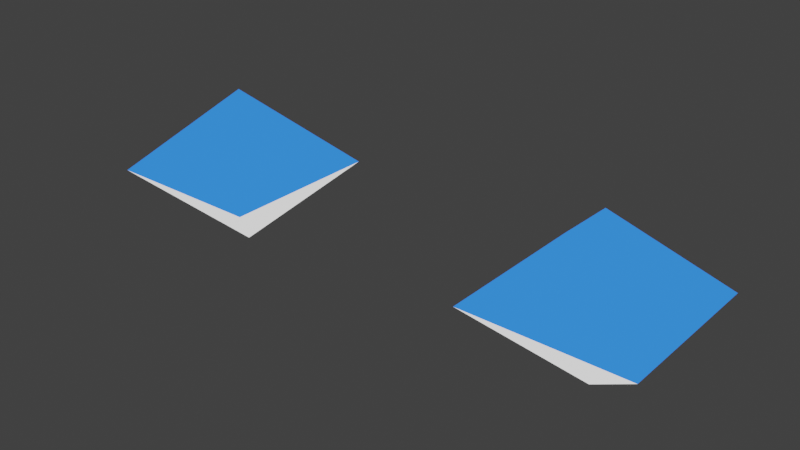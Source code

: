 # Source: properties.blend  (saved by Blender 3.4.6; exported with 4.5.12 LTS)
import bpy
from mathutils import Matrix  # noqa: F401  (used for matrix-valued properties, if any)

bpy.ops.wm.read_factory_settings(use_empty=True)
scene = bpy.context.scene
scene.name = 'Scene'

# ---- collections
col_collection = bpy.data.collections.new('Collection'); scene.collection.children.link(col_collection)
col_cube = bpy.data.collections.new('Cube')  # instanced only; not linked into the scene

# ---- materials (node trees are filled in below, after node groups)
mat_material = bpy.data.materials.new('Material')
mat_material.alpha_threshold = 0.0
mat_material.use_backface_culling = True
mat_material.use_transparent_shadow = False
mat_material.line_color = (0.0, 0.0, 0.0, 1.0)

# ---- material node trees
mat_material.use_nodes = True; mat_material.node_tree.nodes.clear()
_N = mat_material.node_tree.nodes; _L = mat_material.node_tree.links
n0 = _N.new('ShaderNodeOutputMaterial'); n0.name = 'Material Output'; n0.location = (300, 300)
n1 = _N.new('ShaderNodeBackground'); n1.name = 'Background'; n1.location = (10, 300)
n2 = _N.new('ShaderNodeVertexColor'); n2.name = 'Vertex Color'; n2.location = (-180, 280)
_L.new(n1.outputs[0], n0.inputs[0])
_L.new(n2.outputs[0], n1.inputs[0])
n0.is_active_output = True

# ---- world
world_world = bpy.data.worlds.new('World'); scene.world = world_world
world_world.use_nodes = True; world_world.node_tree.nodes.clear()
_N = world_world.node_tree.nodes; _L = world_world.node_tree.links
n0 = _N.new('ShaderNodeOutputWorld'); n0.name = 'World Output'; n0.location = (300, 300)
n1 = _N.new('ShaderNodeBackground'); n1.name = 'Background'; n1.location = (10, 300)
n1.inputs[0].default_value = (0.04445, 0.04445, 0.04445, 1.0)
_L.new(n1.outputs[0], n0.inputs[0])
n0.is_active_output = True
world_world.color = (0.05088, 0.05088, 0.05088)
world_world.use_sun_shadow = False
world_world.sun_shadow_jitter_overblur = 0.0

# ---- meshes
me_diamond = bpy.data.meshes.new('Diamond')
me_diamond.from_pydata([(0.0, 0.0, 1.0), (0.0, 0.0, -1.0), (1.0, 1.0, 0.0), (-1.0, -1.0, 0.0), (1.0, -1.0, 0.0), (-1.0, 1.0, 0.0)], [], [(4, 0, 3), (3, 0, 5), (2, 0, 4), (5, 0, 2), (1, 5, 2), (1, 2, 4), (1, 3, 5), (1, 4, 3)])
_uv = me_diamond.uv_layers.new(name='UVMap')
_uv.uv.foreach_set('vector', [0.5, 0.75, 0.625, 1.0, 0.5, 1.0, 0.5, 0.0, 0.625, 0.25, 0.5, 0.25, 0.5, 0.5, 0.625, 0.75, 0.5, 0.75, 0.5, 0.25, 0.625, 0.5, 0.5, 0.5, 0.375, 0.25, 0.5, 0.25, 0.5, 0.5, 0.375, 0.5, 0.5, 0.5, 0.5, 0.75, 0.375, 0.0, 0.5, 0.0, 0.5, 0.25, 0.375, 0.75, 0.5, 0.75, 0.5, 1.0])
_ca = me_diamond.color_attributes.new('Col', 'BYTE_COLOR', 'CORNER')
_ca.data.foreach_set('color', [0.03434, 0.227, 1.0, 1.0, 0.03434, 0.227, 1.0, 1.0, 0.03434, 0.227, 1.0, 1.0, 0.03434, 0.227, 1.0, 1.0, 0.03434, 0.227, 1.0, 1.0, 0.03434, 0.227, 1.0, 1.0, 0.03434, 0.227, 1.0, 1.0, 0.03434, 0.227, 1.0, 1.0, 0.03434, 0.227, 1.0, 1.0, 0.03434, 0.227, 1.0, 1.0, 0.03434, 0.227, 1.0, 1.0, 0.03434, 0.227, 1.0, 1.0, 1.0, 1.0, 1.0, 1.0, 1.0, 1.0, 1.0, 1.0, 1.0, 1.0, 1.0, 1.0, 1.0, 1.0, 1.0, 1.0, 1.0, 1.0, 1.0, 1.0, 1.0, 1.0, 1.0, 1.0, 1.0, 1.0, 1.0, 1.0, 1.0, 1.0, 1.0, 1.0, 1.0, 1.0, 1.0, 1.0, 1.0, 1.0, 1.0, 1.0, 1.0, 1.0, 1.0, 1.0, 1.0, 1.0, 1.0, 1.0])
me_diamond.materials.append(mat_material)
me_diamond.use_remesh_preserve_volume = False
me_diamond.use_remesh_preserve_attributes = False
me_diamond.use_mirror_vertex_groups = False
me_diamond.use_paint_bone_selection = False
me_diamond.use_paint_mask = True
me_diamond.update()
me_cube = bpy.data.meshes.new('Cube')
me_cube.from_pydata([(1.0, 1.0, 1.0), (1.0, 1.0, -1.0), (1.0, -1.0, 1.0), (1.0, -1.0, -1.0), (-1.0, 1.0, 1.0), (-1.0, 1.0, -1.0), (-1.0, -1.0, 1.0), (-1.0, -1.0, -1.0)], [], [(0, 4, 6, 2), (3, 2, 6, 7), (7, 6, 4, 5), (5, 1, 3, 7), (1, 0, 2, 3), (5, 4, 0, 1)])
_uv = me_cube.uv_layers.new(name='UVMap')
_uv.uv.foreach_set('vector', [0.625, 0.5, 0.875, 0.5, 0.875, 0.75, 0.625, 0.75, 0.375, 0.75, 0.625, 0.75, 0.625, 1.0, 0.375, 1.0, 0.375, 0.0, 0.625, 0.0, 0.625, 0.25, 0.375, 0.25, 0.125, 0.5, 0.375, 0.5, 0.375, 0.75, 0.125, 0.75, 0.375, 0.5, 0.625, 0.5, 0.625, 0.75, 0.375, 0.75, 0.375, 0.25, 0.625, 0.25, 0.625, 0.5, 0.375, 0.5])
_ca = me_cube.color_attributes.new('Col', 'BYTE_COLOR', 'CORNER')
_ca.data.foreach_set('color', [0.1119, 0.5029, 1.0, 1.0, 0.1119, 0.5029, 1.0, 1.0, 0.1119, 0.5029, 1.0, 1.0, 0.1119, 0.5029, 1.0, 1.0, 1.0, 1.0, 1.0, 1.0, 1.0, 1.0, 1.0, 1.0, 1.0, 1.0, 1.0, 1.0, 1.0, 1.0, 1.0, 1.0, 1.0, 1.0, 1.0, 1.0, 1.0, 1.0, 1.0, 1.0, 1.0, 1.0, 1.0, 1.0, 1.0, 1.0, 1.0, 1.0, 1.0, 1.0, 1.0, 1.0, 1.0, 1.0, 1.0, 1.0, 1.0, 1.0, 1.0, 1.0, 1.0, 1.0, 1.0, 1.0, 1.0, 1.0, 1.0, 1.0, 1.0, 1.0, 1.0, 1.0, 1.0, 1.0, 1.0, 1.0, 1.0, 1.0, 1.0, 1.0, 1.0, 1.0, 1.0, 1.0, 1.0, 1.0, 1.0, 1.0, 1.0, 1.0, 1.0, 1.0, 1.0, 1.0, 1.0, 1.0])
me_cube.materials.append(mat_material)
me_cube.use_remesh_preserve_volume = False
me_cube.use_remesh_preserve_attributes = False
me_cube.use_mirror_vertex_groups = False
me_cube.use_paint_bone_selection = False
me_cube.use_paint_mask = True
me_cube.update()
me_cube_001 = bpy.data.meshes.new('Cube.001')
me_cube_001.from_pydata([(0.5, 0.5, 0.5), (0.5, 0.5, -0.5), (0.5, -0.5, 0.5), (0.5, -0.5, -0.5), (-0.5, 0.5, 0.5), (-0.5, 0.5, -0.5), (-0.5, -0.5, 0.5), (-0.5, -0.5, -0.5)], [], [(0, 4, 6, 2), (3, 2, 6, 7), (7, 6, 4, 5), (5, 1, 3, 7), (1, 0, 2, 3), (5, 4, 0, 1)])
_uv = me_cube_001.uv_layers.new(name='UVMap')
_uv.uv.foreach_set('vector', [0.625, 0.5, 0.875, 0.5, 0.875, 0.75, 0.625, 0.75, 0.375, 0.75, 0.625, 0.75, 0.625, 1.0, 0.375, 1.0, 0.375, 0.0, 0.625, 0.0, 0.625, 0.25, 0.375, 0.25, 0.125, 0.5, 0.375, 0.5, 0.375, 0.75, 0.125, 0.75, 0.375, 0.5, 0.625, 0.5, 0.625, 0.75, 0.375, 0.75, 0.375, 0.25, 0.625, 0.25, 0.625, 0.5, 0.375, 0.5])
_ca = me_cube_001.color_attributes.new('Col', 'BYTE_COLOR', 'CORNER')
_ca.data.foreach_set('color', [0.1119, 0.5029, 1.0, 1.0, 0.1119, 0.5029, 1.0, 1.0, 0.1119, 0.5029, 1.0, 1.0, 0.1119, 0.5029, 1.0, 1.0, 1.0, 1.0, 1.0, 1.0, 1.0, 1.0, 1.0, 1.0, 1.0, 1.0, 1.0, 1.0, 1.0, 1.0, 1.0, 1.0, 1.0, 1.0, 1.0, 1.0, 1.0, 1.0, 1.0, 1.0, 1.0, 1.0, 1.0, 1.0, 1.0, 1.0, 1.0, 1.0, 1.0, 1.0, 1.0, 1.0, 1.0, 1.0, 1.0, 1.0, 1.0, 1.0, 1.0, 1.0, 1.0, 1.0, 1.0, 1.0, 1.0, 1.0, 1.0, 1.0, 1.0, 1.0, 1.0, 1.0, 1.0, 1.0, 1.0, 1.0, 1.0, 1.0, 1.0, 1.0, 1.0, 1.0, 1.0, 1.0, 1.0, 1.0, 1.0, 1.0, 1.0, 1.0, 1.0, 1.0, 1.0, 1.0, 1.0, 1.0])
me_cube_001.materials.append(mat_material)
me_cube_001.use_remesh_preserve_volume = False
me_cube_001.use_remesh_preserve_attributes = False
me_cube_001.use_mirror_vertex_groups = False
me_cube_001.use_paint_bone_selection = False
me_cube_001.use_paint_mask = True
me_cube_001.update()

# ---- objects
ob_cube_009 = bpy.data.objects.new('Cube.009', me_diamond)
ob_parent = bpy.data.objects.new('Parent', me_diamond)
ob_cube_002 = bpy.data.objects.new('Cube.002', None)
ob_cube_003 = bpy.data.objects.new('Cube.003', None)
ob_cube_004 = bpy.data.objects.new('Cube.004', None)
ob_cube_005 = bpy.data.objects.new('Cube.005', None)
ob_cube_006 = bpy.data.objects.new('Cube.006', None)
ob_cube_007 = bpy.data.objects.new('Cube.007', None)
ob_cube_008 = bpy.data.objects.new('Cube.008', None)
ob_cube_010 = bpy.data.objects.new('Cube.010', None)
ob_cube_011 = bpy.data.objects.new('Cube.011', None)
ob_cube = bpy.data.objects.new('Cube', me_cube)
ob_cube_001 = bpy.data.objects.new('Cube.001', me_cube_001)

# ---- transforms, parenting, visibility, modifiers, constraints
ob_cube_009.location = (30.0, 10.0, 0.0)
ob_cube_009.lock_rotations_4d = False
ob_cube_009.empty_display_type = 'ARROWS'
ob_cube_009.lineart.crease_threshold = 0.0
ob_parent.location = (25.0, 10.0, 0.0)
ob_parent.lock_rotations_4d = False
ob_parent.empty_display_type = 'ARROWS'
ob_parent.lineart.crease_threshold = 0.0
ob_cube_002.location = (0.0, 0.0, 0.0)
ob_cube_002.rotation_euler = (-0.3171, -0.789, 0.5993)
ob_cube_002.instance_type = 'COLLECTION'
ob_cube_003.location = (10.0, 0.0, 0.0)
ob_cube_003.instance_type = 'COLLECTION'
ob_cube_004.location = (10.0, 10.0, 0.0)
ob_cube_004.instance_type = 'COLLECTION'
ob_cube_005.location = (0.0, 10.0, 0.0)
ob_cube_005.rotation_euler = (-0.08332, 0.6478, -0.3811)
ob_cube_005.instance_type = 'COLLECTION'
ob_cube_006.location = (-10.0, 10.0, 0.0)
ob_cube_006.instance_type = 'COLLECTION'
ob_cube_007.location = (-10.0, 0.0, 0.0)
ob_cube_007.rotation_euler = (-0.04951, 0.5499, -0.3091)
ob_cube_007.instance_type = 'COLLECTION'
ob_cube_008.location = (10.0, -10.0, 0.0)
ob_cube_008.instance_type = 'COLLECTION'
ob_cube_010.location = (0.0, -10.0, 0.0)
ob_cube_010.rotation_euler = (-0.02907, 0.4683, -0.2557)
ob_cube_010.instance_type = 'COLLECTION'
ob_cube_011.location = (-10.0, -10.0, 0.0)
ob_cube_011.instance_type = 'COLLECTION'
ob_cube.location = (0.0, 0.0, 0.0)
ob_cube.lock_rotations_4d = False
ob_cube.empty_display_type = 'ARROWS'
ob_cube.lineart.crease_threshold = 0.0
ob_cube_001.parent = ob_cube
ob_cube_001.location = (0.0, 0.0, 4.0)
ob_cube_001.lock_rotations_4d = False
ob_cube_001.empty_display_type = 'ARROWS'
ob_cube_001.lineart.crease_threshold = 0.0
ob_cube_002.instance_collection = col_cube
ob_cube_003.instance_collection = col_cube
ob_cube_004.instance_collection = col_cube
ob_cube_005.instance_collection = col_cube
ob_cube_006.instance_collection = col_cube
ob_cube_007.instance_collection = col_cube
ob_cube_008.instance_collection = col_cube
ob_cube_010.instance_collection = col_cube
ob_cube_011.instance_collection = col_cube

# ---- collection membership
col_collection.objects.link(ob_cube_009)
col_collection.objects.link(ob_parent)
col_collection.objects.link(ob_cube_002)
col_collection.objects.link(ob_cube_003)
col_collection.objects.link(ob_cube_004)
col_collection.objects.link(ob_cube_005)
col_collection.objects.link(ob_cube_006)
col_collection.objects.link(ob_cube_007)
col_collection.objects.link(ob_cube_008)
col_collection.objects.link(ob_cube_010)
col_collection.objects.link(ob_cube_011)
col_cube.objects.link(ob_cube)
col_cube.objects.link(ob_cube_001)

# ---- scene / render settings (as saved in the file)
scene.frame_start = 1; scene.frame_end = 250; scene.frame_set(2)
scene.render.engine = 'BLENDER_EEVEE_NEXT'
scene.cycles.sampling_pattern = 'TABULATED_SOBOL'
scene.cycles.use_light_tree = False
scene.view_settings.view_transform = 'Filmic'
bpy.context.view_layer.update()

# ---- added for rendering (the .blend has no active camera and no usable light): camera, sun
cam_auto = bpy.data.cameras.new('AutoCamera')
cam_auto.lens = 50.0
cam_auto.sensor_width = 36.0
cam_auto.clip_end = 1000.0
ob_auto_camera = bpy.data.objects.new('AutoCamera', cam_auto)
scene.collection.objects.link(ob_auto_camera)
ob_auto_camera.location = (34.4853, 1.61765, 5.58823)
ob_auto_camera.rotation_euler = (1.09748, -7.21219e-08, 0.694738)
scene.camera = ob_auto_camera
light_auto_sun = bpy.data.lights.new('AutoSun', 'SUN')
light_auto_sun.energy = 3.0
light_auto_sun.angle = 0.0523599
ob_auto_sun = bpy.data.objects.new('AutoSun', light_auto_sun)
scene.collection.objects.link(ob_auto_sun)
ob_auto_sun.rotation_euler = (0.872665, 0.174533, 0.523599)
bpy.context.view_layer.update()
